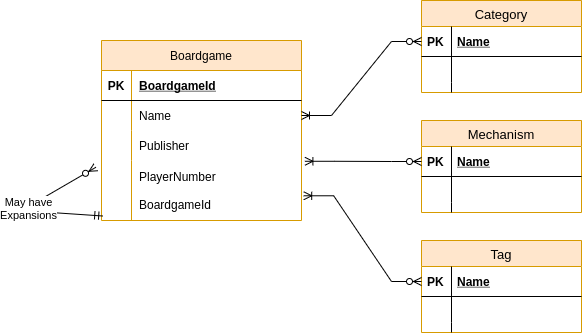

The diagram above was exported from draw.io. Its source (the exported page's mxGraphModel, read from the mxfile embedded in the PNG):
<mxGraphModel dx="2912" dy="1163" grid="1" gridSize="10" guides="1" tooltips="1" connect="1" arrows="1" fold="1" page="1" pageScale="1" pageWidth="850" pageHeight="1100" math="0" shadow="0">
  <root>
    <mxCell id="0" />
    <mxCell id="1" parent="0" />
    <mxCell id="2" value="Boardgame" style="shape=table;startSize=30;container=1;collapsible=1;childLayout=tableLayout;fixedRows=1;rowLines=0;fontStyle=0;align=center;resizeLast=1;fillColor=#ffe6cc;strokeColor=#d79b00;" vertex="1" parent="1">
      <mxGeometry x="-720" y="80" width="200" height="180" as="geometry">
        <mxRectangle x="-520" y="400" width="70" height="30" as="alternateBounds" />
      </mxGeometry>
    </mxCell>
    <mxCell id="3" value="" style="shape=tableRow;horizontal=0;startSize=0;swimlaneHead=0;swimlaneBody=0;fillColor=none;collapsible=0;dropTarget=0;points=[[0,0.5],[1,0.5]];portConstraint=eastwest;top=0;left=0;right=0;bottom=1;" vertex="1" parent="2">
      <mxGeometry y="30" width="200" height="30" as="geometry" />
    </mxCell>
    <mxCell id="4" value="PK" style="shape=partialRectangle;connectable=0;fillColor=none;top=0;left=0;bottom=0;right=0;fontStyle=1;overflow=hidden;" vertex="1" parent="3">
      <mxGeometry width="30" height="30" as="geometry">
        <mxRectangle width="30" height="30" as="alternateBounds" />
      </mxGeometry>
    </mxCell>
    <mxCell id="5" value="BoardgameId" style="shape=partialRectangle;connectable=0;fillColor=none;top=0;left=0;bottom=0;right=0;align=left;spacingLeft=6;fontStyle=5;overflow=hidden;" vertex="1" parent="3">
      <mxGeometry x="30" width="170" height="30" as="geometry">
        <mxRectangle width="170" height="30" as="alternateBounds" />
      </mxGeometry>
    </mxCell>
    <mxCell id="6" value="" style="shape=tableRow;horizontal=0;startSize=0;swimlaneHead=0;swimlaneBody=0;fillColor=none;collapsible=0;dropTarget=0;points=[[0,0.5],[1,0.5]];portConstraint=eastwest;top=0;left=0;right=0;bottom=0;" vertex="1" parent="2">
      <mxGeometry y="60" width="200" height="30" as="geometry" />
    </mxCell>
    <mxCell id="7" value="" style="shape=partialRectangle;connectable=0;fillColor=none;top=0;left=0;bottom=0;right=0;editable=1;overflow=hidden;" vertex="1" parent="6">
      <mxGeometry width="30" height="30" as="geometry">
        <mxRectangle width="30" height="30" as="alternateBounds" />
      </mxGeometry>
    </mxCell>
    <mxCell id="8" value="Name        " style="shape=partialRectangle;connectable=0;fillColor=none;top=0;left=0;bottom=0;right=0;align=left;spacingLeft=6;overflow=hidden;" vertex="1" parent="6">
      <mxGeometry x="30" width="170" height="30" as="geometry">
        <mxRectangle width="170" height="30" as="alternateBounds" />
      </mxGeometry>
    </mxCell>
    <mxCell id="9" value="" style="shape=tableRow;horizontal=0;startSize=0;swimlaneHead=0;swimlaneBody=0;fillColor=none;collapsible=0;dropTarget=0;points=[[0,0.5],[1,0.5]];portConstraint=eastwest;top=0;left=0;right=0;bottom=0;" vertex="1" parent="2">
      <mxGeometry y="90" width="200" height="30" as="geometry" />
    </mxCell>
    <mxCell id="10" value="" style="shape=partialRectangle;connectable=0;fillColor=none;top=0;left=0;bottom=0;right=0;editable=1;overflow=hidden;" vertex="1" parent="9">
      <mxGeometry width="30" height="30" as="geometry">
        <mxRectangle width="30" height="30" as="alternateBounds" />
      </mxGeometry>
    </mxCell>
    <mxCell id="11" value="Publisher" style="shape=partialRectangle;connectable=0;fillColor=none;top=0;left=0;bottom=0;right=0;align=left;spacingLeft=6;overflow=hidden;" vertex="1" parent="9">
      <mxGeometry x="30" width="170" height="30" as="geometry">
        <mxRectangle width="170" height="30" as="alternateBounds" />
      </mxGeometry>
    </mxCell>
    <mxCell id="12" value="" style="shape=tableRow;horizontal=0;startSize=0;swimlaneHead=0;swimlaneBody=0;fillColor=none;collapsible=0;dropTarget=0;points=[[0,0.5],[1,0.5]];portConstraint=eastwest;top=0;left=0;right=0;bottom=0;" vertex="1" parent="2">
      <mxGeometry y="120" width="200" height="60" as="geometry" />
    </mxCell>
    <mxCell id="13" value="" style="shape=partialRectangle;connectable=0;fillColor=none;top=0;left=0;bottom=0;right=0;editable=1;overflow=hidden;gradientColor=#ffffff;strokeWidth=5;" vertex="1" parent="12">
      <mxGeometry width="30" height="60" as="geometry">
        <mxRectangle width="30" height="60" as="alternateBounds" />
      </mxGeometry>
    </mxCell>
    <mxCell id="14" value="PlayerNumber&#10;&#10;BoardgameId" style="shape=partialRectangle;connectable=0;fillColor=none;top=0;left=0;bottom=0;right=0;align=left;spacingLeft=6;overflow=hidden;" vertex="1" parent="12">
      <mxGeometry x="30" width="170" height="60" as="geometry">
        <mxRectangle width="170" height="60" as="alternateBounds" />
      </mxGeometry>
    </mxCell>
    <mxCell id="15" value="" style="edgeStyle=entityRelationEdgeStyle;fontSize=12;html=1;endArrow=ERzeroToMany;startArrow=ERmandOne;rounded=0;entryX=-0.028;entryY=0.113;entryDx=0;entryDy=0;exitX=0.006;exitY=0.925;exitDx=0;exitDy=0;exitPerimeter=0;entryPerimeter=0;" edge="1" parent="2" source="12" target="12">
      <mxGeometry width="100" height="100" relative="1" as="geometry">
        <mxPoint x="-189.99500000000023" y="314.98" as="sourcePoint" />
        <mxPoint x="-189.99500000000023" y="250" as="targetPoint" />
        <Array as="points">
          <mxPoint x="-80" y="170" />
        </Array>
      </mxGeometry>
    </mxCell>
    <mxCell id="16" value="May have&lt;br&gt;Expansions" style="edgeLabel;html=1;align=center;verticalAlign=middle;resizable=0;points=[];" vertex="1" connectable="0" parent="15">
      <mxGeometry x="0.4259" y="-5" relative="1" as="geometry">
        <mxPoint x="-29" y="12" as="offset" />
      </mxGeometry>
    </mxCell>
    <mxCell id="17" value="Category" style="swimlane;fontStyle=0;childLayout=stackLayout;horizontal=1;startSize=26;fillColor=#FFE6CC;horizontalStack=0;resizeParent=1;resizeParentMax=0;resizeLast=0;collapsible=1;marginBottom=0;swimlaneFillColor=#ffffff;align=center;strokeWidth=1;fontSize=13;strokeColor=#d79b00;" vertex="1" parent="1">
      <mxGeometry x="-400" y="40" width="160" height="92" as="geometry" />
    </mxCell>
    <mxCell id="18" value="Name" style="shape=partialRectangle;top=0;left=0;right=0;bottom=1;align=left;verticalAlign=middle;fillColor=none;spacingLeft=34;spacingRight=4;overflow=hidden;rotatable=0;points=[[0,0.5],[1,0.5]];portConstraint=eastwest;dropTarget=0;fontStyle=5;" vertex="1" parent="17">
      <mxGeometry y="26" width="160" height="30" as="geometry" />
    </mxCell>
    <mxCell id="19" value="PK" style="shape=partialRectangle;top=0;left=0;bottom=0;fillColor=none;align=left;verticalAlign=middle;spacingLeft=4;spacingRight=4;overflow=hidden;rotatable=0;points=[];portConstraint=eastwest;part=1;fontStyle=1" vertex="1" connectable="0" parent="18">
      <mxGeometry width="30" height="30" as="geometry" />
    </mxCell>
    <mxCell id="20" value="" style="shape=partialRectangle;top=0;left=0;right=0;bottom=0;align=left;verticalAlign=top;fillColor=none;spacingLeft=34;spacingRight=4;overflow=hidden;rotatable=0;points=[[0,0.5],[1,0.5]];portConstraint=eastwest;dropTarget=0;" vertex="1" parent="17">
      <mxGeometry y="56" width="160" height="26" as="geometry" />
    </mxCell>
    <mxCell id="21" value="" style="shape=partialRectangle;top=0;left=0;bottom=0;fillColor=none;align=left;verticalAlign=top;spacingLeft=4;spacingRight=4;overflow=hidden;rotatable=0;points=[];portConstraint=eastwest;part=1;" vertex="1" connectable="0" parent="20">
      <mxGeometry width="30" height="26" as="geometry" />
    </mxCell>
    <mxCell id="22" value="" style="shape=partialRectangle;top=0;left=0;right=0;bottom=0;align=left;verticalAlign=top;fillColor=none;spacingLeft=34;spacingRight=4;overflow=hidden;rotatable=0;points=[[0,0.5],[1,0.5]];portConstraint=eastwest;dropTarget=0;" vertex="1" parent="17">
      <mxGeometry y="82" width="160" height="10" as="geometry" />
    </mxCell>
    <mxCell id="23" value="" style="shape=partialRectangle;top=0;left=0;bottom=0;fillColor=none;align=left;verticalAlign=top;spacingLeft=4;spacingRight=4;overflow=hidden;rotatable=0;points=[];portConstraint=eastwest;part=1;" vertex="1" connectable="0" parent="22">
      <mxGeometry width="30" height="10" as="geometry" />
    </mxCell>
    <mxCell id="24" value="Mechanism" style="swimlane;fontStyle=0;childLayout=stackLayout;horizontal=1;startSize=26;fillColor=#FFE6CC;horizontalStack=0;resizeParent=1;resizeParentMax=0;resizeLast=0;collapsible=1;marginBottom=0;swimlaneFillColor=#ffffff;align=center;strokeWidth=1;fontSize=13;strokeColor=#d79b00;" vertex="1" parent="1">
      <mxGeometry x="-400" y="160" width="160" height="92" as="geometry" />
    </mxCell>
    <mxCell id="25" value="Name" style="shape=partialRectangle;top=0;left=0;right=0;bottom=1;align=left;verticalAlign=middle;fillColor=none;spacingLeft=34;spacingRight=4;overflow=hidden;rotatable=0;points=[[0,0.5],[1,0.5]];portConstraint=eastwest;dropTarget=0;fontStyle=5;" vertex="1" parent="24">
      <mxGeometry y="26" width="160" height="30" as="geometry" />
    </mxCell>
    <mxCell id="26" value="PK" style="shape=partialRectangle;top=0;left=0;bottom=0;fillColor=none;align=left;verticalAlign=middle;spacingLeft=4;spacingRight=4;overflow=hidden;rotatable=0;points=[];portConstraint=eastwest;part=1;fontStyle=1" vertex="1" connectable="0" parent="25">
      <mxGeometry width="30" height="30" as="geometry" />
    </mxCell>
    <mxCell id="27" value="" style="shape=partialRectangle;top=0;left=0;right=0;bottom=0;align=left;verticalAlign=top;fillColor=none;spacingLeft=34;spacingRight=4;overflow=hidden;rotatable=0;points=[[0,0.5],[1,0.5]];portConstraint=eastwest;dropTarget=0;" vertex="1" parent="24">
      <mxGeometry y="56" width="160" height="26" as="geometry" />
    </mxCell>
    <mxCell id="28" value="" style="shape=partialRectangle;top=0;left=0;bottom=0;fillColor=none;align=left;verticalAlign=top;spacingLeft=4;spacingRight=4;overflow=hidden;rotatable=0;points=[];portConstraint=eastwest;part=1;" vertex="1" connectable="0" parent="27">
      <mxGeometry width="30" height="26" as="geometry" />
    </mxCell>
    <mxCell id="29" value="" style="shape=partialRectangle;top=0;left=0;right=0;bottom=0;align=left;verticalAlign=top;fillColor=none;spacingLeft=34;spacingRight=4;overflow=hidden;rotatable=0;points=[[0,0.5],[1,0.5]];portConstraint=eastwest;dropTarget=0;" vertex="1" parent="24">
      <mxGeometry y="82" width="160" height="10" as="geometry" />
    </mxCell>
    <mxCell id="30" value="" style="shape=partialRectangle;top=0;left=0;bottom=0;fillColor=none;align=left;verticalAlign=top;spacingLeft=4;spacingRight=4;overflow=hidden;rotatable=0;points=[];portConstraint=eastwest;part=1;" vertex="1" connectable="0" parent="29">
      <mxGeometry width="30" height="10" as="geometry" />
    </mxCell>
    <mxCell id="31" value="Tag" style="swimlane;fontStyle=0;childLayout=stackLayout;horizontal=1;startSize=26;fillColor=#FFE6CC;horizontalStack=0;resizeParent=1;resizeParentMax=0;resizeLast=0;collapsible=1;marginBottom=0;swimlaneFillColor=#ffffff;align=center;strokeWidth=1;fontSize=13;strokeColor=#d79b00;" vertex="1" parent="1">
      <mxGeometry x="-400" y="280" width="160" height="92" as="geometry" />
    </mxCell>
    <mxCell id="32" value="Name" style="shape=partialRectangle;top=0;left=0;right=0;bottom=1;align=left;verticalAlign=middle;fillColor=none;spacingLeft=34;spacingRight=4;overflow=hidden;rotatable=0;points=[[0,0.5],[1,0.5]];portConstraint=eastwest;dropTarget=0;fontStyle=5;" vertex="1" parent="31">
      <mxGeometry y="26" width="160" height="30" as="geometry" />
    </mxCell>
    <mxCell id="33" value="PK" style="shape=partialRectangle;top=0;left=0;bottom=0;fillColor=none;align=left;verticalAlign=middle;spacingLeft=4;spacingRight=4;overflow=hidden;rotatable=0;points=[];portConstraint=eastwest;part=1;fontStyle=1" vertex="1" connectable="0" parent="32">
      <mxGeometry width="30" height="30" as="geometry" />
    </mxCell>
    <mxCell id="34" value="" style="shape=partialRectangle;top=0;left=0;right=0;bottom=0;align=left;verticalAlign=top;fillColor=none;spacingLeft=34;spacingRight=4;overflow=hidden;rotatable=0;points=[[0,0.5],[1,0.5]];portConstraint=eastwest;dropTarget=0;" vertex="1" parent="31">
      <mxGeometry y="56" width="160" height="26" as="geometry" />
    </mxCell>
    <mxCell id="35" value="" style="shape=partialRectangle;top=0;left=0;bottom=0;fillColor=none;align=left;verticalAlign=top;spacingLeft=4;spacingRight=4;overflow=hidden;rotatable=0;points=[];portConstraint=eastwest;part=1;" vertex="1" connectable="0" parent="34">
      <mxGeometry width="30" height="26" as="geometry" />
    </mxCell>
    <mxCell id="36" value="" style="shape=partialRectangle;top=0;left=0;right=0;bottom=0;align=left;verticalAlign=top;fillColor=none;spacingLeft=34;spacingRight=4;overflow=hidden;rotatable=0;points=[[0,0.5],[1,0.5]];portConstraint=eastwest;dropTarget=0;" vertex="1" parent="31">
      <mxGeometry y="82" width="160" height="10" as="geometry" />
    </mxCell>
    <mxCell id="37" value="" style="shape=partialRectangle;top=0;left=0;bottom=0;fillColor=none;align=left;verticalAlign=top;spacingLeft=4;spacingRight=4;overflow=hidden;rotatable=0;points=[];portConstraint=eastwest;part=1;" vertex="1" connectable="0" parent="36">
      <mxGeometry width="30" height="10" as="geometry" />
    </mxCell>
    <mxCell id="38" value="" style="edgeStyle=entityRelationEdgeStyle;fontSize=12;html=1;endArrow=ERoneToMany;startArrow=ERzeroToMany;rounded=0;entryX=1;entryY=0.5;entryDx=0;entryDy=0;exitX=0;exitY=0.5;exitDx=0;exitDy=0;" edge="1" source="18" target="6" parent="1">
      <mxGeometry width="100" height="100" relative="1" as="geometry">
        <mxPoint x="-530" y="240" as="sourcePoint" />
        <mxPoint x="-430" y="140" as="targetPoint" />
      </mxGeometry>
    </mxCell>
    <mxCell id="39" value="" style="edgeStyle=entityRelationEdgeStyle;fontSize=12;html=1;endArrow=ERoneToMany;startArrow=ERzeroToMany;rounded=0;entryX=1.017;entryY=0.013;entryDx=0;entryDy=0;exitX=0;exitY=0.5;exitDx=0;exitDy=0;entryPerimeter=0;" edge="1" source="25" target="12" parent="1">
      <mxGeometry width="100" height="100" relative="1" as="geometry">
        <mxPoint x="-390" y="106" as="sourcePoint" />
        <mxPoint x="-530" y="195" as="targetPoint" />
      </mxGeometry>
    </mxCell>
    <mxCell id="40" value="" style="edgeStyle=entityRelationEdgeStyle;fontSize=12;html=1;endArrow=ERoneToMany;startArrow=ERzeroToMany;rounded=0;entryX=1.011;entryY=0.588;entryDx=0;entryDy=0;exitX=0;exitY=0.5;exitDx=0;exitDy=0;entryPerimeter=0;" edge="1" source="32" target="12" parent="1">
      <mxGeometry width="100" height="100" relative="1" as="geometry">
        <mxPoint x="-390" y="239" as="sourcePoint" />
        <mxPoint x="-528.02" y="231.03999999999996" as="targetPoint" />
      </mxGeometry>
    </mxCell>
  </root>
</mxGraphModel>